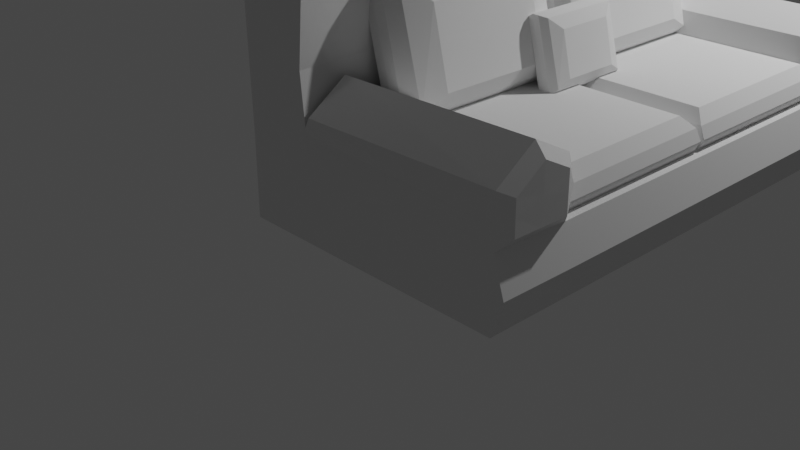 # Source: couch.blend  (saved by Blender 3.3.6; exported with 4.5.12 LTS)
import bpy
from mathutils import Matrix  # noqa: F401  (used for matrix-valued properties, if any)

bpy.ops.wm.read_factory_settings(use_empty=True)
scene = bpy.context.scene
scene.name = 'Scene'

# ---- collections
col_collection = bpy.data.collections.new('Collection'); scene.collection.children.link(col_collection)

# ---- materials (node trees are filled in below, after node groups)
mat_material = bpy.data.materials.new('Material')
mat_material.alpha_threshold = 0.0
mat_material.use_transparent_shadow = False
mat_material.roughness = 0.5
mat_material.line_color = (0.0, 0.0, 0.0, 1.0)

# ---- material node trees
mat_material.use_nodes = True; mat_material.node_tree.nodes.clear()
_N = mat_material.node_tree.nodes; _L = mat_material.node_tree.links
n0 = _N.new('ShaderNodeOutputMaterial'); n0.name = 'Material Output'; n0.location = (300, 300)
n1 = _N.new('ShaderNodeBsdfPrincipled'); n1.name = 'Principled BSDF'; n1.location = (10, 300)
n1.distribution = 'GGX'
n1.subsurface_method = 'RANDOM_WALK_SKIN'
n1.inputs[3].default_value = 1.45
n1.inputs[27].default_value = (0.0, 0.0, 0.0, 1.0)
n1.inputs[28].default_value = 1.0
_L.new(n1.outputs[0], n0.inputs[0])
n0.is_active_output = True

# ---- world
world_world = bpy.data.worlds.new('World'); scene.world = world_world
world_world.use_nodes = True; world_world.node_tree.nodes.clear()
_N = world_world.node_tree.nodes; _L = world_world.node_tree.links
n0 = _N.new('ShaderNodeOutputWorld'); n0.name = 'World Output'; n0.location = (300, 300)
n1 = _N.new('ShaderNodeBackground'); n1.name = 'Background'; n1.location = (10, 300)
n1.inputs[0].default_value = (0.05088, 0.05088, 0.05088, 1.0)
_L.new(n1.outputs[0], n0.inputs[0])
n0.is_active_output = True
world_world.color = (0.05088, 0.05088, 0.05088)
world_world.use_sun_shadow = False
world_world.sun_shadow_jitter_overblur = 0.0

# ---- cameras
cam_camera = bpy.data.cameras.new('Camera')
cam_camera.clip_end = 100.0
cam_camera.ortho_scale = 7.314

# ---- lights
light_light = bpy.data.lights.new('Light', 'POINT')
light_light.transmission_factor = 0.0
light_light.energy = 1000.0
light_light.shadow_soft_size = 0.1
light_light.shadow_maximum_resolution = 0.006
light_light.use_absolute_resolution = True

# ---- meshes
me_cube = bpy.data.meshes.new('Cube')
me_cube.from_pydata([(2.271, 4.903, -0.08169), (2.162, 5.027, -1.0), (2.271, -0.8768, -0.08128), (2.162, -1.0, -1.0), (-1.0, 5.027, 0.0), (-1.0, 5.027, -1.0), (-1.0, -1.0, -0.05724), (-1.0, -1.0, -1.0), (-1.0, -0.09598, -1.0), (2.271, -0.22, -0.09329), (-1.0, -0.09598, -0.04865), (2.162, -0.09598, -1.0), (-1.0, 4.258, -0.007298), (2.162, 4.258, -1.0), (-1.0, 4.258, -1.0), (2.271, 4.382, -0.09289), (-0.1408, 5.027, -1.0), (-0.1816, -1.0, 0.0381), (-0.1408, -1.0, -1.0), (-0.1816, 5.027, 0.07895), (-0.1408, -0.09598, -1.0), (-0.1816, -0.09598, -0.2796), (-0.1816, 4.258, -0.2501), (-0.1408, 4.258, -1.0), (-0.1596, -1.016, 1.52), (-1.019, -1.016, 1.503), (-1.019, 4.242, 1.428), (-1.019, 5.01, 1.56), (-1.019, -0.1123, 1.387), (-0.1596, 5.01, 1.56), (-0.1596, -0.1123, 1.401), (-0.1596, 4.242, 1.43), (-1.009, -1.008, 0.723), (-0.24, -1.008, 0.7394), (-0.24, 5.019, 0.7802), (-0.24, 4.25, 0.775), (-1.009, 5.019, 0.7802), (-1.009, 4.25, 0.7729), (-1.009, -0.1041, 0.7316), (-0.24, -0.1041, 0.7455), (2.267, -0.2213, 0.3452), (2.267, -0.878, 0.2822), (-0.1456, 5.025, 0.3471), (2.267, 4.901, 0.2879), (-0.1456, -0.09785, 0.3852), (2.267, 4.38, 0.3512), (-0.1456, 4.256, 0.4148), (-0.1456, -1.002, 0.3062), (-1.0, -0.548, -1.0), (2.27, -0.5457, -0.08734), (-1.0, -0.548, -0.05294), (2.162, -0.548, -1.0), (-0.1408, -0.548, -1.0), (-0.1816, -0.548, 0.03291), (-1.019, -0.5643, 1.507), (-0.1596, -0.5643, 1.523), (-0.24, -0.5561, 0.7424), (-1.009, -0.5561, 0.7273), (2.268, -0.5413, 0.5134), (-0.1456, -0.5499, 0.6198), (-1.0, 4.643, -0.003649), (2.162, 4.643, -1.0), (-1.0, 4.643, -1.0), (2.27, 4.64, -0.08734), (-0.1408, 4.643, -1.0), (-0.1816, 4.643, 0.06808), (-1.019, 4.626, 1.557), (-0.1596, 4.626, 1.558), (-1.009, 4.634, 0.7766), (-0.24, 4.634, 0.7776), (2.268, 4.631, 0.5063), (-0.1456, 4.641, 0.655), (2.162, -0.548, -0.2109), (2.162, -1.0, -0.2027), (2.162, 4.643, -0.2109), (2.162, 4.258, -0.2192), (2.157, -0.5499, 0.6576), (2.157, -1.002, 0.3471), (2.157, 4.641, 0.6576), (2.157, 4.256, 0.42), (2.162, -0.09598, -0.2192), (2.157, -0.09785, 0.42), (2.162, 5.027, -0.2027), (2.157, 5.025, 0.3471), (2.293, 5.027, -0.6013), (-1.0, -1.0, -0.5286), (2.293, -1.0, -0.6013), (-1.0, 5.027, -0.5), (2.293, -0.09598, -0.6096), (-1.0, -0.09598, -0.5243), (2.293, 4.258, -0.6096), (-1.0, 4.258, -0.5036), (-0.1612, 5.027, -0.4605), (-0.1612, -1.0, -0.4809), (-1.0, -0.548, -0.5265), (2.293, -0.548, -0.6055), (2.293, 4.643, -0.6055), (-1.0, 4.643, -0.5018), (-1.0, 2.081, -1.0), (2.162, 2.081, -0.2192), (-1.0, 2.081, -0.02797), (2.162, 2.081, -1.0), (-0.1816, 2.081, -0.2649), (-0.1408, 2.081, -1.0), (-1.019, 2.065, 1.408), (-0.1596, 2.065, 1.416), (-0.24, 2.073, 0.7602), (-1.009, 2.073, 0.7522), (-1.0, 2.081, -0.514), (2.293, 2.081, -0.6096), (2.16, -1.049, 0.0722), (-0.1636, -1.049, 0.1722), (2.16, -0.01269, 0.1004), (-0.1636, -0.01269, 0.05281), (2.269, -0.5435, 0.213), (2.269, -0.8774, 0.1004), (2.269, -0.2206, 0.1259), (-0.1636, 4.173, 0.08232), (-0.1636, 5.074, 0.213), (2.16, 4.173, 0.1004), (2.16, 5.074, 0.0722), (2.269, 4.636, 0.2095), (2.269, 4.381, 0.1291), (2.269, 4.902, 0.1031)], [], [(34, 27, 29), (93, 6, 85), (60, 87, 97), (51, 18, 52), (72, 86, 95), (92, 82, 84), (99, 88, 109), (101, 20, 103), (50, 89, 94), (69, 29, 67), (33, 25, 32), (61, 23, 64), (96, 75, 90), (100, 91, 108), (64, 14, 62), (119, 46, 117), (102, 80, 99), (103, 8, 98), (4, 92, 87), (52, 7, 48), (73, 93, 86), (54, 24, 55), (104, 30, 105), (66, 31, 67), (68, 26, 66), (38, 104, 107), (106, 31, 105), (32, 54, 57), (56, 30, 55), (53, 39, 56), (6, 57, 50), (102, 35, 106), (10, 107, 100), (12, 68, 60), (17, 32, 6), (19, 69, 65), (19, 36, 34), (71, 79, 78), (59, 77, 76), (110, 47, 111), (114, 40, 58), (121, 43, 70), (120, 42, 83), (112, 44, 81), (114, 41, 115), (81, 59, 76), (50, 38, 10), (17, 56, 33), (33, 55, 24), (57, 28, 38), (30, 54, 55), (20, 48, 8), (6, 94, 85), (80, 95, 88), (11, 52, 20), (121, 45, 122), (83, 71, 78), (65, 35, 22), (60, 36, 4), (68, 27, 36), (27, 67, 29), (16, 62, 5), (84, 74, 96), (1, 64, 16), (69, 31, 35), (12, 97, 91), (2, 72, 49), (15, 74, 63), (58, 77, 41), (70, 79, 45), (45, 119, 122), (41, 110, 115), (9, 112, 116), (0, 120, 123), (9, 72, 80), (40, 76, 58), (0, 74, 82), (70, 83, 78), (91, 62, 14), (1, 96, 61), (88, 51, 11), (85, 48, 7), (3, 93, 18), (87, 16, 5), (108, 14, 98), (61, 90, 13), (94, 8, 48), (109, 11, 101), (92, 1, 16), (95, 3, 51), (97, 5, 62), (18, 85, 7), (90, 101, 13), (89, 98, 8), (100, 37, 12), (21, 106, 39), (39, 105, 30), (107, 26, 37), (26, 105, 31), (23, 98, 14), (22, 99, 75), (10, 108, 89), (13, 103, 23), (75, 109, 90), (40, 112, 81), (2, 110, 73), (49, 115, 2), (80, 113, 112), (49, 116, 114), (17, 110, 111), (43, 120, 83), (15, 119, 75), (63, 122, 15), (19, 120, 82), (63, 123, 121), (75, 117, 22), (65, 71, 42), (46, 65, 117), (53, 59, 44), (47, 59, 53), (34, 36, 27), (93, 17, 6), (60, 4, 87), (51, 3, 18), (72, 73, 86), (92, 19, 82), (99, 80, 88), (101, 11, 20), (50, 10, 89), (69, 34, 29), (33, 24, 25), (61, 13, 23), (96, 74, 75), (100, 12, 91), (64, 23, 14), (119, 79, 46), (102, 21, 80), (103, 20, 8), (4, 19, 92), (52, 18, 7), (73, 17, 93), (54, 25, 24), (104, 28, 30), (66, 26, 31), (68, 37, 26), (38, 28, 104), (106, 35, 31), (32, 25, 54), (56, 39, 30), (53, 21, 39), (6, 32, 57), (102, 22, 35), (10, 38, 107), (12, 37, 68), (17, 33, 32), (19, 34, 69), (19, 4, 36), (71, 46, 79), (59, 47, 77), (110, 77, 47), (114, 116, 40), (121, 123, 43), (120, 118, 42), (112, 113, 44), (114, 58, 41), (81, 44, 59), (50, 57, 38), (17, 53, 56), (33, 56, 55), (57, 54, 28), (30, 28, 54), (20, 52, 48), (6, 50, 94), (80, 72, 95), (11, 51, 52), (121, 70, 45), (83, 42, 71), (65, 69, 35), (60, 68, 36), (68, 66, 27), (27, 66, 67), (16, 64, 62), (84, 82, 74), (1, 61, 64), (69, 67, 31), (12, 60, 97), (2, 73, 72), (15, 75, 74), (58, 76, 77), (70, 78, 79), (45, 79, 119), (41, 77, 110), (9, 80, 112), (0, 82, 120), (9, 49, 72), (40, 81, 76), (0, 63, 74), (70, 43, 83), (91, 97, 62), (1, 84, 96), (88, 95, 51), (85, 94, 48), (3, 86, 93), (87, 92, 16), (108, 91, 14), (61, 96, 90), (94, 89, 8), (109, 88, 11), (92, 84, 1), (95, 86, 3), (97, 87, 5), (18, 93, 85), (90, 109, 101), (89, 108, 98), (100, 107, 37), (21, 102, 106), (39, 106, 105), (107, 104, 26), (26, 104, 105), (23, 103, 98), (22, 102, 99), (10, 100, 108), (13, 101, 103), (75, 99, 109), (40, 116, 112), (2, 115, 110), (49, 114, 115), (80, 21, 113), (49, 9, 116), (17, 73, 110), (43, 123, 120), (15, 122, 119), (63, 121, 122), (19, 118, 120), (63, 0, 123), (75, 119, 117), (42, 118, 19), (19, 65, 42), (71, 65, 46), (65, 22, 117), (44, 113, 53), (113, 21, 53), (53, 17, 47), (17, 111, 47)])
_uv = me_cube.uv_layers.new(name='UVMap')
_uv.uv.foreach_set('vector', [0.04805, 0.5272, 0.0, 0.5751, 0.0, 0.5222, 0.3179, 0.4244, 0.2919, 0.3727, 0.3209, 0.3727, 0.2909, 0.02366, 0.3216, 0.0002003, 0.3216, 0.02386, 0.1947, 0.3433, 0.05291, 0.3712, 0.05291, 0.3433, 0.5122, 0.6144, 0.4882, 0.6421, 0.488, 0.6142, 0.1245, 0.5223, 0.1086, 0.3792, 0.1331, 0.3712, 0.5117, 0.4524, 0.4877, 0.5864, 0.4877, 0.4523, 0.1947, 0.1814, 0.05291, 0.3155, 0.05291, 0.1814, 0.2919, 0.3433, 0.3211, 0.3157, 0.321, 0.3435, 0.4155, 0.02393, 0.4636, 0.0003734, 0.4636, 0.02403, 0.2428, 0.4195, 0.1958, 0.3716, 0.2438, 0.3721, 0.1947, 0.02366, 0.05291, 0.04732, 0.05291, 0.02366, 0.488, 0.2946, 0.5117, 0.3184, 0.4877, 0.3182, 0.2914, 0.1814, 0.3215, 0.04752, 0.3213, 0.1816, 0.05291, 0.02366, 0.0, 0.04732, 0.0, 0.02366, 0.34, 0.973, 0.3196, 0.8311, 0.34, 0.8299, 0.4636, 0.1341, 0.608, 3.475e-05, 0.608, 0.1341, 0.05291, 0.1814, 0.0, 0.3155, 0.0, 0.1814, 0.0961, 0.574, 0.1245, 0.5223, 0.1269, 0.574, 0.05291, 0.3433, 0.0, 0.3712, 0.0, 0.3433, 0.3008, 0.5675, 0.3179, 0.4244, 0.3254, 0.5755, 0.3525, 0.3993, 0.4054, 0.3715, 0.4054, 0.3994, 0.3524, 0.5611, 0.4053, 0.4271, 0.4053, 0.5611, 0.3525, 0.719, 0.4053, 0.6952, 0.4054, 0.719, 0.2429, 0.02385, 0.2026, 0.04775, 0.1948, 0.02404, 0.2437, 0.3157, 0.203, 0.1818, 0.2433, 0.1816, 0.4155, 0.1817, 0.4559, 0.04774, 0.4559, 0.1818, 0.2439, 0.3714, 0.1958, 0.3437, 0.2438, 0.3435, 0.4155, 0.3436, 0.4559, 0.3159, 0.4636, 0.3437, 0.3719, 0.3433, 0.4155, 0.3157, 0.4155, 0.3436, 0.292, 0.3712, 0.2438, 0.3435, 0.2919, 0.3433, 0.3524, 0.1815, 0.4155, 0.04759, 0.4155, 0.1817, 0.2918, 0.3155, 0.2433, 0.1816, 0.2914, 0.1814, 0.291, 0.04733, 0.2429, 0.02385, 0.2909, 0.02366, 0.286, 0.4231, 0.2438, 0.3721, 0.2919, 0.3727, 0.3724, 0.0, 0.4155, 0.02393, 0.3719, 0.02366, 0.09124, 0.5236, 0.04805, 0.5746, 0.04805, 0.5272, 0.169, 0.5754, 0.1929, 0.717, 0.169, 0.7172, 0.4336, 0.5133, 0.4054, 0.3717, 0.4336, 0.3715, 0.2839, 0.5673, 0.2695, 0.4253, 0.2777, 0.4242, 0.5384, 0.614, 0.5465, 0.5941, 0.5569, 0.6138, 0.5382, 0.2951, 0.543, 0.2787, 0.5564, 0.2953, 0.09167, 0.3794, 0.07473, 0.5214, 0.07473, 0.3795, 0.1669, 0.8617, 0.1866, 0.72, 0.1866, 0.8618, 0.5384, 0.614, 0.5426, 0.6346, 0.5314, 0.6345, 0.4612, 0.3717, 0.4336, 0.5133, 0.4336, 0.3715, 0.2919, 0.3433, 0.2437, 0.3157, 0.2918, 0.3155, 0.3724, 0.3711, 0.4155, 0.3436, 0.4155, 0.3714, 0.4155, 0.3714, 0.4636, 0.3437, 0.4636, 0.3715, 0.2438, 0.3435, 0.2034, 0.3159, 0.2437, 0.3157, 0.4053, 0.4271, 0.3525, 0.3993, 0.4054, 0.3994, 0.05291, 0.3155, 0.0, 0.3433, 0.0, 0.3155, 0.292, 0.3712, 0.321, 0.3435, 0.321, 0.3714, 0.5117, 0.5865, 0.488, 0.6142, 0.4877, 0.5864, 0.1947, 0.3155, 0.05291, 0.3433, 0.05291, 0.3155, 0.5382, 0.2951, 0.5469, 0.3108, 0.5332, 0.3107, 0.1457, 0.717, 0.169, 0.5754, 0.169, 0.7172, 0.3719, 0.02366, 0.4155, 0.04759, 0.3524, 0.04745, 0.2909, 0.02366, 0.2428, 0.0001888, 0.2908, 0.0, 0.2429, 0.02385, 0.1947, 0.0003777, 0.2428, 0.0001888, 0.3525, 0.7427, 0.4054, 0.719, 0.4054, 0.7427, 0.05291, 0.0, 0.0, 0.02366, 0.0, 0.0, 0.4882, 0.2709, 0.5122, 0.2947, 0.488, 0.2946, 0.1947, 0.0, 0.05291, 0.02366, 0.05291, 0.0, 0.4155, 0.02393, 0.4559, 0.04774, 0.4155, 0.04759, 0.291, 0.04733, 0.3216, 0.02386, 0.3215, 0.04752, 0.5203, 0.6345, 0.5122, 0.6144, 0.5199, 0.6141, 0.5195, 0.3107, 0.5122, 0.2947, 0.5199, 0.2948, 0.5569, 0.6138, 0.5466, 0.6423, 0.5426, 0.6346, 0.5564, 0.2953, 0.5511, 0.3185, 0.5469, 0.3108, 0.5469, 0.3108, 0.5314, 0.3236, 0.5332, 0.3107, 0.5426, 0.6346, 0.5296, 0.6452, 0.5314, 0.6345, 0.5195, 0.594, 0.5314, 0.5814, 0.533, 0.5941, 0.5202, 0.2786, 0.5296, 0.2682, 0.5316, 0.2786, 0.5195, 0.594, 0.5122, 0.6144, 0.5117, 0.5865, 0.5465, 0.5941, 0.5657, 0.6145, 0.5569, 0.6138, 0.5202, 0.2786, 0.5122, 0.2947, 0.5127, 0.2711, 0.5564, 0.2953, 0.5466, 0.2712, 0.5657, 0.2948, 0.3215, 0.04752, 0.3523, 0.02406, 0.3521, 0.04772, 0.4636, 0.2711, 0.488, 0.2946, 0.4636, 0.2947, 0.4877, 0.5864, 0.4636, 0.6143, 0.4636, 0.5865, 0.321, 0.3714, 0.3502, 0.3437, 0.35, 0.3716, 0.3499, 0.5675, 0.3179, 0.4244, 0.3499, 0.4256, 0.1269, 0.574, 0.1577, 0.5211, 0.1577, 0.574, 0.3213, 0.1816, 0.3521, 0.04772, 0.3512, 0.1818, 0.4636, 0.2947, 0.4877, 0.3182, 0.4636, 0.3184, 0.321, 0.3435, 0.3504, 0.3159, 0.3502, 0.3437, 0.4877, 0.4523, 0.4636, 0.5865, 0.4636, 0.4524, 0.1245, 0.5223, 0.1577, 0.3792, 0.1577, 0.5211, 0.488, 0.6142, 0.4636, 0.6422, 0.4636, 0.6143, 0.3216, 0.02386, 0.3524, 0.0004005, 0.3523, 0.02406, 0.3499, 0.4256, 0.3209, 0.3727, 0.3499, 0.3727, 0.4877, 0.3182, 0.4636, 0.4524, 0.4636, 0.3184, 0.3211, 0.3157, 0.3512, 0.1818, 0.3504, 0.3159, 0.2914, 0.1814, 0.2429, 0.04751, 0.291, 0.04733, 0.3524, 0.3156, 0.4155, 0.1817, 0.4155, 0.3157, 0.4155, 0.3157, 0.4559, 0.1818, 0.4559, 0.3159, 0.2433, 0.1816, 0.2026, 0.04775, 0.2429, 0.04751, 0.3524, 0.6952, 0.4053, 0.5611, 0.4053, 0.6952, 0.05291, 0.04732, 0.0, 0.1814, 0.0, 0.04732, 0.4636, 0.2682, 0.608, 0.1341, 0.608, 0.2682, 0.2918, 0.3155, 0.3213, 0.1816, 0.3211, 0.3157, 0.1947, 0.04732, 0.05291, 0.1814, 0.05291, 0.04732, 0.5117, 0.3184, 0.4877, 0.4523, 0.4877, 0.3182, 0.5465, 0.5941, 0.5314, 0.5814, 0.5511, 0.5866, 0.5203, 0.6345, 0.5296, 0.6452, 0.5127, 0.6422, 0.5199, 0.6141, 0.5314, 0.6345, 0.5203, 0.6345, 0.1472, 0.8616, 0.1661, 0.7186, 0.1669, 0.8617, 0.5199, 0.6141, 0.533, 0.5941, 0.5384, 0.614, 0.286, 0.4231, 0.2839, 0.5673, 0.2777, 0.4242, 0.543, 0.2787, 0.5296, 0.2682, 0.5466, 0.2712, 0.5195, 0.3107, 0.5314, 0.3236, 0.5117, 0.3184, 0.5199, 0.2948, 0.5332, 0.3107, 0.5195, 0.3107, 0.09124, 0.5236, 0.09167, 0.3794, 0.1086, 0.3792, 0.5199, 0.2948, 0.5316, 0.2786, 0.5382, 0.2951, 0.3597, 0.973, 0.34, 0.8299, 0.3605, 0.8286, 0.4387, 0.6066, 0.4054, 0.5925, 0.4322, 0.5782, 0.4097, 0.62, 0.4387, 0.6066, 0.4265, 0.6328, 0.4395, 0.5462, 0.4054, 0.5583, 0.4098, 0.5273, 0.4329, 0.5782, 0.4054, 0.5583, 0.4395, 0.5462, 0.04805, 0.5272, 0.04805, 0.5746, 0.0, 0.5751, 0.3179, 0.4244, 0.286, 0.4231, 0.2919, 0.3727, 0.2909, 0.02366, 0.2908, 0.0, 0.3216, 0.0002003, 0.1947, 0.3433, 0.1947, 0.3712, 0.05291, 0.3712, 0.5122, 0.6144, 0.5127, 0.6422, 0.4882, 0.6421, 0.1245, 0.5223, 0.09124, 0.5236, 0.1086, 0.3792, 0.5117, 0.4524, 0.5117, 0.5865, 0.4877, 0.5864, 0.1947, 0.1814, 0.1947, 0.3155, 0.05291, 0.3155, 0.2919, 0.3433, 0.2918, 0.3155, 0.3211, 0.3157, 0.4155, 0.02393, 0.4155, 0.0002713, 0.4636, 0.0003734, 0.2428, 0.4195, 0.1947, 0.4245, 0.1958, 0.3716, 0.1947, 0.02366, 0.1947, 0.04732, 0.05291, 0.04732, 0.488, 0.2946, 0.5122, 0.2947, 0.5117, 0.3184, 0.2914, 0.1814, 0.291, 0.04733, 0.3215, 0.04752, 0.05291, 0.02366, 0.05291, 0.04732, 0.0, 0.04732, 0.34, 0.973, 0.3203, 0.9729, 0.3196, 0.8311, 0.4636, 0.1341, 0.4636, 0.0, 0.608, 3.475e-05, 0.05291, 0.1814, 0.05291, 0.3155, 0.0, 0.3155, 0.0961, 0.574, 0.09124, 0.5236, 0.1245, 0.5223, 0.05291, 0.3433, 0.05291, 0.3712, 0.0, 0.3712, 0.3008, 0.5675, 0.286, 0.4231, 0.3179, 0.4244, 0.3525, 0.3993, 0.3525, 0.3715, 0.4054, 0.3715, 0.3524, 0.5611, 0.3524, 0.4271, 0.4053, 0.4271, 0.3525, 0.719, 0.3524, 0.6952, 0.4053, 0.6952, 0.2429, 0.02385, 0.2429, 0.04751, 0.2026, 0.04775, 0.2437, 0.3157, 0.2034, 0.3159, 0.203, 0.1818, 0.4155, 0.1817, 0.4155, 0.04759, 0.4559, 0.04774, 0.2439, 0.3714, 0.1959, 0.3716, 0.1958, 0.3437, 0.4155, 0.3436, 0.4155, 0.3157, 0.4559, 0.3159, 0.3719, 0.3433, 0.3524, 0.3156, 0.4155, 0.3157, 0.292, 0.3712, 0.2439, 0.3714, 0.2438, 0.3435, 0.3524, 0.1815, 0.3524, 0.04745, 0.4155, 0.04759, 0.2918, 0.3155, 0.2437, 0.3157, 0.2433, 0.1816, 0.291, 0.04733, 0.2429, 0.04751, 0.2429, 0.02385, 0.286, 0.4231, 0.2428, 0.4195, 0.2438, 0.3721, 0.3724, 0.0, 0.4155, 0.0002713, 0.4155, 0.02393, 0.09124, 0.5236, 0.0961, 0.574, 0.04805, 0.5746, 0.169, 0.5754, 0.1929, 0.5752, 0.1929, 0.717, 0.4336, 0.5133, 0.4054, 0.5136, 0.4054, 0.3717, 0.2839, 0.5673, 0.267, 0.5672, 0.2695, 0.4253, 0.5384, 0.614, 0.533, 0.5941, 0.5465, 0.5941, 0.5382, 0.2951, 0.5316, 0.2786, 0.543, 0.2787, 0.09167, 0.3794, 0.083, 0.5225, 0.07473, 0.5214, 0.1669, 0.8617, 0.1661, 0.7186, 0.1866, 0.72, 0.5384, 0.614, 0.5569, 0.6138, 0.5426, 0.6346, 0.4612, 0.3717, 0.4612, 0.5135, 0.4336, 0.5133, 0.2919, 0.3433, 0.2438, 0.3435, 0.2437, 0.3157, 0.3724, 0.3711, 0.3719, 0.3433, 0.4155, 0.3436, 0.4155, 0.3714, 0.4155, 0.3436, 0.4636, 0.3437, 0.2438, 0.3435, 0.1958, 0.3437, 0.2034, 0.3159, 0.4053, 0.4271, 0.3524, 0.4271, 0.3525, 0.3993, 0.05291, 0.3155, 0.05291, 0.3433, 0.0, 0.3433, 0.292, 0.3712, 0.2919, 0.3433, 0.321, 0.3435, 0.5117, 0.5865, 0.5122, 0.6144, 0.488, 0.6142, 0.1947, 0.3155, 0.1947, 0.3433, 0.05291, 0.3433, 0.5382, 0.2951, 0.5564, 0.2953, 0.5469, 0.3108, 0.1457, 0.717, 0.1457, 0.5751, 0.169, 0.5754, 0.3719, 0.02366, 0.4155, 0.02393, 0.4155, 0.04759, 0.2909, 0.02366, 0.2429, 0.02385, 0.2428, 0.0001888, 0.2429, 0.02385, 0.1948, 0.02404, 0.1947, 0.0003777, 0.3525, 0.7427, 0.3525, 0.719, 0.4054, 0.719, 0.05291, 0.0, 0.05291, 0.02366, 0.0, 0.02366, 0.4882, 0.2709, 0.5127, 0.2711, 0.5122, 0.2947, 0.1947, 0.0, 0.1947, 0.02366, 0.05291, 0.02366, 0.4155, 0.02393, 0.4636, 0.02403, 0.4559, 0.04774, 0.291, 0.04733, 0.2909, 0.02366, 0.3216, 0.02386, 0.5203, 0.6345, 0.5127, 0.6422, 0.5122, 0.6144, 0.5195, 0.3107, 0.5117, 0.3184, 0.5122, 0.2947, 0.5569, 0.6138, 0.5657, 0.6145, 0.5466, 0.6423, 0.5564, 0.2953, 0.5657, 0.2948, 0.5511, 0.3185, 0.5469, 0.3108, 0.5511, 0.3185, 0.5314, 0.3236, 0.5426, 0.6346, 0.5466, 0.6423, 0.5296, 0.6452, 0.5195, 0.594, 0.5117, 0.5865, 0.5314, 0.5814, 0.5202, 0.2786, 0.5127, 0.2711, 0.5296, 0.2682, 0.5195, 0.594, 0.5199, 0.6141, 0.5122, 0.6144, 0.5465, 0.5941, 0.5511, 0.5866, 0.5657, 0.6145, 0.5202, 0.2786, 0.5199, 0.2948, 0.5122, 0.2947, 0.5564, 0.2953, 0.543, 0.2787, 0.5466, 0.2712, 0.3215, 0.04752, 0.3216, 0.02386, 0.3523, 0.02406, 0.4636, 0.2711, 0.4882, 0.2709, 0.488, 0.2946, 0.4877, 0.5864, 0.488, 0.6142, 0.4636, 0.6143, 0.321, 0.3714, 0.321, 0.3435, 0.3502, 0.3437, 0.3499, 0.5675, 0.3254, 0.5755, 0.3179, 0.4244, 0.1269, 0.574, 0.1245, 0.5223, 0.1577, 0.5211, 0.3213, 0.1816, 0.3215, 0.04752, 0.3521, 0.04772, 0.4636, 0.2947, 0.488, 0.2946, 0.4877, 0.3182, 0.321, 0.3435, 0.3211, 0.3157, 0.3504, 0.3159, 0.4877, 0.4523, 0.4877, 0.5864, 0.4636, 0.5865, 0.1245, 0.5223, 0.1331, 0.3712, 0.1577, 0.3792, 0.488, 0.6142, 0.4882, 0.6421, 0.4636, 0.6422, 0.3216, 0.02386, 0.3216, 0.0002003, 0.3524, 0.0004005, 0.3499, 0.4256, 0.3179, 0.4244, 0.3209, 0.3727, 0.4877, 0.3182, 0.4877, 0.4523, 0.4636, 0.4524, 0.3211, 0.3157, 0.3213, 0.1816, 0.3512, 0.1818, 0.2914, 0.1814, 0.2433, 0.1816, 0.2429, 0.04751, 0.3524, 0.3156, 0.3524, 0.1815, 0.4155, 0.1817, 0.4155, 0.3157, 0.4155, 0.1817, 0.4559, 0.1818, 0.2433, 0.1816, 0.203, 0.1818, 0.2026, 0.04775, 0.3524, 0.6952, 0.3524, 0.5611, 0.4053, 0.5611, 0.05291, 0.04732, 0.05291, 0.1814, 0.0, 0.1814, 0.4636, 0.2682, 0.4636, 0.1341, 0.608, 0.1341, 0.2918, 0.3155, 0.2914, 0.1814, 0.3213, 0.1816, 0.1947, 0.04732, 0.1947, 0.1814, 0.05291, 0.1814, 0.5117, 0.3184, 0.5117, 0.4524, 0.4877, 0.4523, 0.5465, 0.5941, 0.533, 0.5941, 0.5314, 0.5814, 0.5203, 0.6345, 0.5314, 0.6345, 0.5296, 0.6452, 0.5199, 0.6141, 0.5384, 0.614, 0.5314, 0.6345, 0.1472, 0.8616, 0.1457, 0.7172, 0.1661, 0.7186, 0.5199, 0.6141, 0.5195, 0.594, 0.533, 0.5941, 0.286, 0.4231, 0.3008, 0.5675, 0.2839, 0.5673, 0.543, 0.2787, 0.5316, 0.2786, 0.5296, 0.2682, 0.5195, 0.3107, 0.5332, 0.3107, 0.5314, 0.3236, 0.5199, 0.2948, 0.5382, 0.2951, 0.5332, 0.3107, 0.09124, 0.5236, 0.083, 0.5225, 0.09167, 0.3794, 0.5199, 0.2948, 0.5202, 0.2786, 0.5316, 0.2786, 0.3597, 0.973, 0.34, 0.973, 0.34, 0.8299, 0.4322, 0.5782, 0.441, 0.5786, 0.4474, 0.5846, 0.4474, 0.5846, 0.4387, 0.6066, 0.4322, 0.5782, 0.4054, 0.5925, 0.4387, 0.6066, 0.4097, 0.62, 0.4387, 0.6066, 0.4474, 0.636, 0.4265, 0.6328, 0.4098, 0.5273, 0.4274, 0.5155, 0.4395, 0.5462, 0.4274, 0.5155, 0.4484, 0.5136, 0.4395, 0.5462, 0.4395, 0.5462, 0.4484, 0.5726, 0.4329, 0.5782, 0.4484, 0.5726, 0.4416, 0.5782, 0.4329, 0.5782])
me_cube.materials.append(mat_material)
me_cube.use_mirror_vertex_groups = False
me_cube.update()
me_cube_002 = bpy.data.meshes.new('Cube.002')
me_cube_002.from_pydata([(-1.0, -1.0, -1.0), (-1.0, -1.0, 1.0), (-1.0, 1.0, -1.0), (-1.0, 1.0, 1.0), (1.0, -1.0, -1.0), (1.0, -1.0, 1.0), (1.0, 1.0, -1.0), (1.0, 1.0, 1.0), (-1.183, -1.137, 0.0), (-1.183, 1.137, 0.0), (1.183, 1.137, 0.0), (1.183, -1.137, 0.0), (-1.123, 1.126, -0.5), (1.123, 1.126, -0.5), (1.123, -1.126, -0.5), (-1.123, -1.126, -0.5), (-1.123, -1.126, 0.5), (-1.123, 1.126, 0.5), (1.123, 1.126, 0.5), (1.123, -1.126, 0.5)], [], [(16, 3, 17), (3, 18, 17), (7, 19, 18), (5, 16, 19), (6, 0, 2), (3, 5, 7), (14, 8, 15), (10, 14, 13), (12, 10, 13), (8, 12, 15), (15, 2, 0), (12, 6, 2), (13, 4, 6), (14, 0, 4), (19, 8, 11), (18, 11, 10), (17, 10, 9), (16, 9, 8), (16, 1, 3), (3, 7, 18), (7, 5, 19), (5, 1, 16), (6, 4, 0), (3, 1, 5), (14, 11, 8), (10, 11, 14), (12, 9, 10), (8, 9, 12), (15, 12, 2), (12, 13, 6), (13, 14, 4), (14, 15, 0), (19, 16, 8), (18, 19, 11), (17, 18, 10), (16, 17, 9)])
_uv = me_cube_002.uv_layers.new(name='UVMap')
_uv.uv.foreach_set('vector', [0.9438, 0.6891, 0.9746, 0.8201, 0.9438, 0.8278, 0.3179, 0.7354, 0.2871, 0.8662, 0.2871, 0.7278, 0.9746, 0.5568, 0.9438, 0.6878, 0.9438, 0.549, 0.5488, 0.8051, 0.518, 0.9358, 0.518, 0.7975, 1.0, 0.0, 0.8768, 0.1232, 0.8768, 0.0, 0.3179, 0.8698, 0.1947, 0.993, 0.1947, 0.8698, 0.4564, 0.7975, 0.4872, 0.9395, 0.4564, 0.9358, 0.913, 0.5483, 0.8822, 0.6878, 0.8822, 0.549, 0.2255, 0.7278, 0.2563, 0.8698, 0.2255, 0.8662, 0.913, 0.6884, 0.8822, 0.8278, 0.8822, 0.6891, 0.8822, 0.6891, 0.8514, 0.8201, 0.8514, 0.6969, 0.2255, 0.7278, 0.1947, 0.8586, 0.1947, 0.7354, 0.8822, 0.549, 0.8514, 0.68, 0.8514, 0.5568, 0.4564, 0.7975, 0.4256, 0.9283, 0.4256, 0.8051, 0.518, 0.7975, 0.4872, 0.9395, 0.4872, 0.7938, 0.9438, 0.549, 0.913, 0.6884, 0.913, 0.5483, 0.2871, 0.7278, 0.2563, 0.8698, 0.2563, 0.7242, 0.9438, 0.6891, 0.913, 0.8285, 0.913, 0.6884, 0.9438, 0.6891, 0.9746, 0.6969, 0.9746, 0.8201, 0.3179, 0.7354, 0.3179, 0.8586, 0.2871, 0.8662, 0.9746, 0.5568, 0.9746, 0.68, 0.9438, 0.6878, 0.5488, 0.8051, 0.5488, 0.9283, 0.518, 0.9358, 1.0, 0.0, 1.0, 0.1232, 0.8768, 0.1232, 0.3179, 0.8698, 0.3179, 0.993, 0.1947, 0.993, 0.4564, 0.7975, 0.4872, 0.7938, 0.4872, 0.9395, 0.913, 0.5483, 0.913, 0.6884, 0.8822, 0.6878, 0.2255, 0.7278, 0.2563, 0.7242, 0.2563, 0.8698, 0.913, 0.6884, 0.913, 0.8285, 0.8822, 0.8278, 0.8822, 0.6891, 0.8822, 0.8278, 0.8514, 0.8201, 0.2255, 0.7278, 0.2255, 0.8662, 0.1947, 0.8586, 0.8822, 0.549, 0.8822, 0.6878, 0.8514, 0.68, 0.4564, 0.7975, 0.4564, 0.9358, 0.4256, 0.9283, 0.518, 0.7975, 0.518, 0.9358, 0.4872, 0.9395, 0.9438, 0.549, 0.9438, 0.6878, 0.913, 0.6884, 0.2871, 0.7278, 0.2871, 0.8662, 0.2563, 0.8698, 0.9438, 0.6891, 0.9438, 0.8278, 0.913, 0.8285])
me_cube_002.update()
me_cube_003 = bpy.data.meshes.new('Cube.003')
me_cube_003.from_pydata([(-1.0, -1.0, -1.0), (-1.0, -1.0, 1.0), (-1.0, 1.0, -1.0), (-1.0, 1.0, 1.0), (1.0, -1.0, -1.0), (1.0, -1.0, 1.0), (1.0, 1.0, -1.0), (1.0, 1.0, 1.0), (-1.183, -1.137, 0.0), (-1.183, 1.137, 0.0), (1.183, 1.137, 0.0), (1.183, -1.137, 0.0), (-1.123, 1.126, -0.5), (1.123, 1.126, -0.5), (1.123, -1.126, -0.5), (-1.123, -1.126, -0.5), (-1.123, -1.126, 0.5), (-1.123, 1.126, 0.5), (1.123, 1.126, 0.5), (1.123, -1.126, 0.5)], [], [(16, 3, 17), (3, 18, 17), (7, 19, 18), (5, 16, 19), (6, 0, 2), (3, 5, 7), (14, 8, 15), (10, 14, 13), (12, 10, 13), (8, 12, 15), (15, 2, 0), (12, 6, 2), (13, 4, 6), (14, 0, 4), (19, 8, 11), (18, 11, 10), (17, 10, 9), (16, 9, 8), (16, 1, 3), (3, 7, 18), (7, 5, 19), (5, 1, 16), (6, 4, 0), (3, 1, 5), (14, 11, 8), (10, 11, 14), (12, 9, 10), (8, 9, 12), (15, 12, 2), (12, 13, 6), (13, 14, 4), (14, 15, 0), (19, 16, 8), (18, 19, 11), (17, 18, 10), (16, 17, 9)])
_uv = me_cube_003.uv_layers.new(name='UVMap')
_uv.uv.foreach_set('vector', [0.9438, 0.4089, 0.9746, 0.5399, 0.9438, 0.5477, 0.1232, 0.735, 0.09238, 0.8658, 0.09238, 0.7274, 0.9746, 0.2766, 0.9438, 0.4076, 0.9438, 0.2688, 0.8768, 0.01124, 0.846, 0.142, 0.846, 0.00366, 0.6889, 0.8585, 0.5657, 0.9816, 0.5657, 0.8585, 0.9746, 0.8285, 0.8514, 0.9517, 0.8514, 0.8285, 0.7844, 0.00366, 0.8152, 0.1457, 0.7844, 0.142, 0.913, 0.2682, 0.8822, 0.4076, 0.8822, 0.2688, 0.03079, 0.7274, 0.06159, 0.8694, 0.03079, 0.8658, 0.913, 0.4083, 0.8822, 0.5477, 0.8822, 0.4089, 0.8822, 0.4089, 0.8514, 0.5399, 0.8514, 0.4167, 0.03079, 0.7274, 0.0, 0.8582, 0.0, 0.735, 0.8822, 0.2688, 0.8514, 0.3998, 0.8514, 0.2766, 0.7844, 0.00366, 0.7537, 0.1344, 0.7537, 0.01124, 0.846, 0.00366, 0.8152, 0.1457, 0.8152, 0.0, 0.9438, 0.2688, 0.913, 0.4083, 0.913, 0.2682, 0.09238, 0.7274, 0.06159, 0.8694, 0.06159, 0.7238, 0.9438, 0.4089, 0.913, 0.5483, 0.913, 0.4083, 0.9438, 0.4089, 0.9746, 0.4167, 0.9746, 0.5399, 0.1232, 0.735, 0.1232, 0.8582, 0.09238, 0.8658, 0.9746, 0.2766, 0.9746, 0.3998, 0.9438, 0.4076, 0.8768, 0.01124, 0.8768, 0.1344, 0.846, 0.142, 0.6889, 0.8585, 0.6889, 0.9816, 0.5657, 0.9816, 0.9746, 0.8285, 0.9746, 0.9517, 0.8514, 0.9517, 0.7844, 0.00366, 0.8152, 0.0, 0.8152, 0.1457, 0.913, 0.2682, 0.913, 0.4083, 0.8822, 0.4076, 0.03079, 0.7274, 0.06159, 0.7238, 0.06159, 0.8694, 0.913, 0.4083, 0.913, 0.5483, 0.8822, 0.5477, 0.8822, 0.4089, 0.8822, 0.5477, 0.8514, 0.5399, 0.03079, 0.7274, 0.03079, 0.8658, 0.0, 0.8582, 0.8822, 0.2688, 0.8822, 0.4076, 0.8514, 0.3998, 0.7844, 0.00366, 0.7844, 0.142, 0.7537, 0.1344, 0.846, 0.00366, 0.846, 0.142, 0.8152, 0.1457, 0.9438, 0.2688, 0.9438, 0.4076, 0.913, 0.4083, 0.09238, 0.7274, 0.09238, 0.8658, 0.06159, 0.8694, 0.9438, 0.4089, 0.9438, 0.5477, 0.913, 0.5483])
me_cube_003.update()
me_cube_004 = bpy.data.meshes.new('Cube.004')
me_cube_004.from_pydata([(-1.0, -1.0, -1.0), (-0.7809, -0.6969, 1.344), (-1.0, 1.0, -1.0), (-0.7809, 0.6969, 1.344), (1.0, -1.0, -1.0), (0.6127, -0.6969, 1.414), (1.0, 1.0, -1.0), (0.6127, 0.6969, 1.414), (-1.183, -1.137, 0.0), (-1.183, 1.137, 0.0), (1.183, 1.137, 0.0), (1.183, -1.137, 0.0), (-1.123, 1.126, -0.5), (1.123, 1.126, -0.5), (1.123, -1.126, -0.5), (-1.123, -1.126, -0.5), (-1.123, -1.126, 0.5), (-1.123, 1.126, 0.5), (1.123, 1.126, 0.5), (1.123, -1.126, 0.5), (-1.0, -1.0, 1.0), (-1.0, 1.0, 1.0), (1.0, 1.0, 1.0), (1.0, -1.0, 1.0)], [], [(16, 21, 17), (21, 18, 17), (22, 19, 18), (23, 16, 19), (6, 0, 2), (3, 5, 7), (14, 8, 15), (10, 14, 13), (12, 10, 13), (8, 12, 15), (15, 2, 0), (12, 6, 2), (13, 4, 6), (14, 0, 4), (19, 8, 11), (18, 11, 10), (17, 10, 9), (16, 9, 8), (3, 20, 1), (7, 21, 3), (5, 22, 7), (5, 20, 23), (16, 20, 21), (21, 22, 18), (22, 23, 19), (23, 20, 16), (6, 4, 0), (3, 1, 5), (14, 11, 8), (10, 11, 14), (12, 9, 10), (8, 9, 12), (15, 12, 2), (12, 13, 6), (13, 14, 4), (14, 15, 0), (19, 16, 8), (18, 19, 11), (17, 18, 10), (16, 17, 9), (3, 21, 20), (7, 22, 21), (5, 23, 22), (5, 1, 20)])
_uv = me_cube_004.uv_layers.new(name='UVMap')
_uv.uv.foreach_set('vector', [0.7051, 0.8065, 0.5742, 0.8373, 0.5664, 0.8065, 0.206, 0.601, 0.3367, 0.6318, 0.1984, 0.6318, 0.843, 0.3913, 0.712, 0.3605, 0.8508, 0.3605, 0.5769, 0.4423, 0.7077, 0.4731, 0.5694, 0.4731, 0.8345, 0.8585, 0.7114, 0.9816, 0.7114, 0.8585, 0.608, 0.1486, 0.6938, 0.2346, 0.608, 0.2346, 0.5694, 0.5347, 0.7114, 0.5039, 0.7077, 0.5347, 0.8514, 0.3298, 0.712, 0.299, 0.8508, 0.299, 0.1984, 0.6934, 0.3404, 0.6626, 0.3367, 0.6934, 0.7058, 0.7757, 0.5664, 0.7449, 0.7051, 0.7449, 0.7051, 0.7449, 0.5742, 0.7141, 0.6973, 0.7141, 0.1984, 0.6934, 0.3292, 0.7242, 0.206, 0.7242, 0.8508, 0.299, 0.7198, 0.2682, 0.843, 0.2682, 0.5694, 0.5347, 0.7001, 0.5654, 0.5769, 0.5654, 0.5694, 0.4731, 0.7114, 0.5039, 0.5657, 0.5039, 0.8508, 0.3605, 0.7114, 0.3298, 0.8514, 0.3298, 0.1984, 0.6318, 0.3404, 0.6626, 0.1947, 0.6626, 0.7051, 0.8065, 0.5657, 0.7757, 0.7058, 0.7757, 0.5928, 0.8585, 0.6973, 0.8373, 0.6787, 0.8585, 0.3053, 0.5755, 0.206, 0.601, 0.2195, 0.5798, 0.7385, 0.4168, 0.843, 0.3913, 0.8243, 0.4168, 0.6008, 0.4168, 0.7001, 0.4423, 0.5769, 0.4423, 0.7051, 0.8065, 0.6973, 0.8373, 0.5742, 0.8373, 0.206, 0.601, 0.3292, 0.601, 0.3367, 0.6318, 0.843, 0.3913, 0.7198, 0.3913, 0.712, 0.3605, 0.5769, 0.4423, 0.7001, 0.4423, 0.7077, 0.4731, 0.8345, 0.8585, 0.8345, 0.9816, 0.7114, 0.9816, 0.608, 0.1486, 0.6938, 0.1486, 0.6938, 0.2346, 0.5694, 0.5347, 0.5657, 0.5039, 0.7114, 0.5039, 0.8514, 0.3298, 0.7114, 0.3298, 0.712, 0.299, 0.1984, 0.6934, 0.1947, 0.6626, 0.3404, 0.6626, 0.7058, 0.7757, 0.5657, 0.7757, 0.5664, 0.7449, 0.7051, 0.7449, 0.5664, 0.7449, 0.5742, 0.7141, 0.1984, 0.6934, 0.3367, 0.6934, 0.3292, 0.7242, 0.8508, 0.299, 0.712, 0.299, 0.7198, 0.2682, 0.5694, 0.5347, 0.7077, 0.5347, 0.7001, 0.5654, 0.5694, 0.4731, 0.7077, 0.4731, 0.7114, 0.5039, 0.8508, 0.3605, 0.712, 0.3605, 0.7114, 0.3298, 0.1984, 0.6318, 0.3367, 0.6318, 0.3404, 0.6626, 0.7051, 0.8065, 0.5664, 0.8065, 0.5657, 0.7757, 0.5928, 0.8585, 0.5742, 0.8373, 0.6973, 0.8373, 0.3053, 0.5755, 0.3292, 0.601, 0.206, 0.601, 0.7385, 0.4168, 0.7198, 0.3913, 0.843, 0.3913, 0.6008, 0.4168, 0.6866, 0.4211, 0.7001, 0.4423])
me_cube_004.update()
me_cube_007 = bpy.data.meshes.new('Cube.007')
me_cube_007.from_pydata([(-1.0, -1.0, -1.0), (-0.7809, -0.6969, 1.344), (-1.0, 1.0, -1.0), (-0.7809, 0.6969, 1.344), (1.0, -1.0, -1.0), (0.6127, -0.6969, 1.414), (1.0, 1.0, -1.0), (0.6127, 0.6969, 1.414), (-1.183, -1.137, 0.0), (-1.183, 1.137, 0.0), (1.183, 1.137, 0.0), (1.183, -1.137, 0.0), (-1.123, 1.126, -0.5), (1.123, 1.126, -0.5), (1.123, -1.126, -0.5), (-1.123, -1.126, -0.5), (-1.123, -1.126, 0.5), (-1.123, 1.126, 0.5), (1.123, 1.126, 0.5), (1.123, -1.126, 0.5), (-1.0, -1.0, 1.0), (-1.0, 1.0, 1.0), (1.0, 1.0, 1.0), (1.0, -1.0, 1.0)], [], [(16, 21, 17), (21, 18, 17), (22, 19, 18), (23, 16, 19), (6, 0, 2), (3, 5, 7), (14, 8, 15), (10, 14, 13), (12, 10, 13), (8, 12, 15), (15, 2, 0), (12, 6, 2), (13, 4, 6), (14, 0, 4), (19, 8, 11), (18, 11, 10), (17, 10, 9), (16, 9, 8), (3, 20, 1), (7, 21, 3), (5, 22, 7), (5, 20, 23), (16, 20, 21), (21, 22, 18), (22, 23, 19), (23, 20, 16), (6, 4, 0), (3, 1, 5), (14, 11, 8), (10, 11, 14), (12, 9, 10), (8, 9, 12), (15, 12, 2), (12, 13, 6), (13, 14, 4), (14, 15, 0), (19, 16, 8), (18, 19, 11), (17, 18, 10), (16, 17, 9), (3, 21, 20), (7, 22, 21), (5, 23, 22), (5, 1, 20)])
_uv = me_cube_007.uv_layers.new(name='UVMap')
_uv.uv.foreach_set('vector', [0.8508, 0.5135, 0.7198, 0.5443, 0.712, 0.5135, 0.5769, 0.5909, 0.7077, 0.6217, 0.5694, 0.6217, 0.843, 0.6886, 0.712, 0.6578, 0.8508, 0.6578, 0.6192, 0.02547, 0.75, 0.05626, 0.6117, 0.05626, 1.0, 0.1232, 0.8768, 0.2463, 0.8768, 0.1232, 0.6938, 0.1486, 0.7797, 0.2346, 0.6938, 0.2346, 0.6117, 0.1178, 0.7537, 0.08705, 0.75, 0.1178, 0.8514, 0.627, 0.712, 0.5962, 0.8508, 0.5962, 0.5694, 0.6833, 0.7114, 0.6525, 0.7077, 0.6833, 0.8514, 0.4827, 0.712, 0.4519, 0.8508, 0.4519, 0.8508, 0.4519, 0.7198, 0.4211, 0.843, 0.4211, 0.5694, 0.6833, 0.7001, 0.7141, 0.5769, 0.7141, 0.8508, 0.5962, 0.7198, 0.5654, 0.843, 0.5654, 0.6117, 0.1178, 0.7424, 0.1486, 0.6192, 0.1486, 0.6117, 0.05626, 0.7537, 0.08705, 0.608, 0.08705, 0.8508, 0.6578, 0.7114, 0.627, 0.8514, 0.627, 0.5694, 0.6217, 0.7114, 0.6525, 0.5657, 0.6525, 0.8508, 0.5135, 0.7114, 0.4827, 0.8514, 0.4827, 0.7385, 0.5654, 0.843, 0.5443, 0.8243, 0.5654, 0.6763, 0.5654, 0.5769, 0.5909, 0.5904, 0.5697, 0.7385, 0.7141, 0.843, 0.6886, 0.8243, 0.7141, 0.6431, 0.0, 0.7424, 0.02547, 0.6192, 0.02547, 0.8508, 0.5135, 0.843, 0.5443, 0.7198, 0.5443, 0.5769, 0.5909, 0.7001, 0.5909, 0.7077, 0.6217, 0.843, 0.6886, 0.7198, 0.6886, 0.712, 0.6578, 0.6192, 0.02547, 0.7424, 0.02547, 0.75, 0.05626, 1.0, 0.1232, 1.0, 0.2463, 0.8768, 0.2463, 0.6938, 0.1486, 0.7797, 0.1486, 0.7797, 0.2346, 0.6117, 0.1178, 0.608, 0.08705, 0.7537, 0.08705, 0.8514, 0.627, 0.7114, 0.627, 0.712, 0.5962, 0.5694, 0.6833, 0.5657, 0.6525, 0.7114, 0.6525, 0.8514, 0.4827, 0.7114, 0.4827, 0.712, 0.4519, 0.8508, 0.4519, 0.712, 0.4519, 0.7198, 0.4211, 0.5694, 0.6833, 0.7077, 0.6833, 0.7001, 0.7141, 0.8508, 0.5962, 0.712, 0.5962, 0.7198, 0.5654, 0.6117, 0.1178, 0.75, 0.1178, 0.7424, 0.1486, 0.6117, 0.05626, 0.75, 0.05626, 0.7537, 0.08705, 0.8508, 0.6578, 0.712, 0.6578, 0.7114, 0.627, 0.5694, 0.6217, 0.7077, 0.6217, 0.7114, 0.6525, 0.8508, 0.5135, 0.712, 0.5135, 0.7114, 0.4827, 0.7385, 0.5654, 0.7198, 0.5443, 0.843, 0.5443, 0.6763, 0.5654, 0.7001, 0.5909, 0.5769, 0.5909, 0.7385, 0.7141, 0.7198, 0.6886, 0.843, 0.6886, 0.6431, 0.0, 0.7289, 0.004276, 0.7424, 0.02547])
me_cube_007.update()
me_cube_008 = bpy.data.meshes.new('Cube.008')
me_cube_008.from_pydata([(-1.0, -1.0, -1.0), (-0.7809, -0.6969, 1.344), (-1.0, 1.0, -1.0), (-0.7809, 0.6969, 1.344), (1.0, -1.0, -1.0), (0.6127, -0.6969, 1.414), (1.0, 1.0, -1.0), (0.6127, 0.6969, 1.414), (-1.183, -1.137, 0.0), (-1.183, 1.137, 0.0), (1.183, 1.137, 0.0), (1.183, -1.137, 0.0), (-1.123, 1.126, -0.5), (1.123, 1.126, -0.5), (1.123, -1.126, -0.5), (-1.123, -1.126, -0.5), (-1.123, -1.126, 0.5), (-1.123, 1.126, 0.5), (1.123, 1.126, 0.5), (1.123, -1.126, 0.5), (-1.0, -1.0, 1.0), (-1.0, 1.0, 1.0), (1.0, 1.0, 1.0), (1.0, -1.0, 1.0)], [], [(16, 21, 17), (21, 18, 17), (22, 19, 18), (23, 16, 19), (6, 0, 2), (3, 5, 7), (14, 8, 15), (10, 14, 13), (12, 10, 13), (8, 12, 15), (15, 2, 0), (12, 6, 2), (13, 4, 6), (14, 0, 4), (19, 8, 11), (18, 11, 10), (17, 10, 9), (16, 9, 8), (3, 20, 1), (7, 21, 3), (5, 22, 7), (5, 20, 23), (16, 20, 21), (21, 22, 18), (22, 23, 19), (23, 20, 16), (6, 4, 0), (3, 1, 5), (14, 11, 8), (10, 11, 14), (12, 9, 10), (8, 9, 12), (15, 12, 2), (12, 13, 6), (13, 14, 4), (14, 15, 0), (19, 16, 8), (18, 19, 11), (17, 18, 10), (16, 17, 9), (3, 21, 20), (7, 22, 21), (5, 23, 22), (5, 1, 20)])
_uv = me_cube_008.uv_layers.new(name='UVMap')
_uv.uv.foreach_set('vector', [0.8508, 0.8065, 0.7198, 0.8373, 0.712, 0.8065, 0.01124, 0.6006, 0.142, 0.6314, 0.00366, 0.6314, 0.5572, 0.7684, 0.4263, 0.7376, 0.565, 0.7376, 0.5769, 0.2936, 0.7077, 0.3244, 0.5694, 0.3244, 0.1232, 0.8694, 0.0, 0.9926, 0.0, 0.8694, 0.3196, 0.7427, 0.4054, 0.8286, 0.3196, 0.8286, 0.5694, 0.386, 0.7114, 0.3552, 0.7077, 0.386, 0.5657, 0.7068, 0.4263, 0.676, 0.565, 0.676, 0.00366, 0.693, 0.1457, 0.6622, 0.142, 0.693, 0.8514, 0.7757, 0.712, 0.7449, 0.8508, 0.7449, 0.8508, 0.7449, 0.7198, 0.7141, 0.843, 0.7141, 0.00366, 0.693, 0.1344, 0.7238, 0.01124, 0.7238, 0.565, 0.676, 0.4341, 0.6452, 0.5572, 0.6452, 0.5694, 0.386, 0.7001, 0.4168, 0.5769, 0.4168, 0.5694, 0.3244, 0.7114, 0.3552, 0.5657, 0.3552, 0.565, 0.7376, 0.4256, 0.7068, 0.5657, 0.7068, 0.00366, 0.6314, 0.1457, 0.6622, 0.0, 0.6622, 0.8508, 0.8065, 0.7114, 0.7757, 0.8514, 0.7757, 0.7385, 0.8585, 0.843, 0.8373, 0.8243, 0.8585, 0.1106, 0.5751, 0.01124, 0.6006, 0.02474, 0.5794, 0.4527, 0.7938, 0.5572, 0.7684, 0.5386, 0.7938, 0.6008, 0.2682, 0.7001, 0.2936, 0.5769, 0.2936, 0.8508, 0.8065, 0.843, 0.8373, 0.7198, 0.8373, 0.01124, 0.6006, 0.1344, 0.6006, 0.142, 0.6314, 0.5572, 0.7684, 0.4341, 0.7684, 0.4263, 0.7376, 0.5769, 0.2936, 0.7001, 0.2936, 0.7077, 0.3244, 0.1232, 0.8694, 0.1232, 0.9926, 0.0, 0.9926, 0.3196, 0.7427, 0.4054, 0.7427, 0.4054, 0.8286, 0.5694, 0.386, 0.5657, 0.3552, 0.7114, 0.3552, 0.5657, 0.7068, 0.4256, 0.7068, 0.4263, 0.676, 0.00366, 0.693, 0.0, 0.6622, 0.1457, 0.6622, 0.8514, 0.7757, 0.7114, 0.7757, 0.712, 0.7449, 0.8508, 0.7449, 0.712, 0.7449, 0.7198, 0.7141, 0.00366, 0.693, 0.142, 0.693, 0.1344, 0.7238, 0.565, 0.676, 0.4263, 0.676, 0.4341, 0.6452, 0.5694, 0.386, 0.7077, 0.386, 0.7001, 0.4168, 0.5694, 0.3244, 0.7077, 0.3244, 0.7114, 0.3552, 0.565, 0.7376, 0.4263, 0.7376, 0.4256, 0.7068, 0.00366, 0.6314, 0.142, 0.6314, 0.1457, 0.6622, 0.8508, 0.8065, 0.712, 0.8065, 0.7114, 0.7757, 0.7385, 0.8585, 0.7198, 0.8373, 0.843, 0.8373, 0.1106, 0.5751, 0.1344, 0.6006, 0.01124, 0.6006, 0.4527, 0.7938, 0.4341, 0.7684, 0.5572, 0.7684, 0.6008, 0.2682, 0.6866, 0.2724, 0.7001, 0.2936])
me_cube_008.update()

# ---- objects
ob_couch = bpy.data.objects.new('Couch', me_cube)
ob_light = bpy.data.objects.new('Light', light_light)
ob_camera = bpy.data.objects.new('Camera', cam_camera)
ob_cushion = bpy.data.objects.new('Cushion', me_cube_002)
ob_cushion2 = bpy.data.objects.new('Cushion2', me_cube_003)
ob_cushion3 = bpy.data.objects.new('Cushion3', me_cube_004)
ob_tinypillow = bpy.data.objects.new('TinyPillow', me_cube_007)
ob_cushion4 = bpy.data.objects.new('Cushion4', me_cube_008)

# ---- transforms, parenting, visibility, modifiers, constraints
ob_couch.location = (0.0, 0.0, 1.0)
ob_couch.lock_rotations_4d = False
ob_couch.empty_display_type = 'ARROWS'
ob_couch.lineart.crease_threshold = 0.0
ob_light.location = (2.668, 5.621, 6.21)
ob_light.rotation_euler = (0.6503, 0.05522, 1.866)
ob_light.lock_rotations_4d = False
ob_light.empty_display_type = 'ARROWS'
ob_light.color = (0.0, 0.0, 0.0, 0.0)
ob_light.lineart.crease_threshold = 0.0
ob_camera.location = (7.359, -6.926, 4.958)
ob_camera.rotation_euler = (1.109, 0.0, 0.8149)
ob_camera.lock_rotations_4d = False
ob_camera.empty_display_type = 'ARROWS'
ob_camera.color = (0.0, 0.0, 0.0, 0.0)
ob_camera.display_type = 'WIRE'
ob_camera.lineart.crease_threshold = 0.0
ob_cushion.location = (0.9149, 0.8915, 0.8959)
ob_cushion.scale = (1.0, 1.0, -0.2513)
ob_cushion2.location = (0.9149, 3.224, 0.8959)
ob_cushion2.scale = (1.0, 1.0, -0.2513)
ob_cushion3.location = (-0.00523, 0.9049, 1.778)
ob_cushion3.rotation_euler = (-0.0, -1.833, -0.0)
ob_cushion3.scale = (0.6204, 0.9788, -0.2457)
ob_tinypillow.location = (0.4883, 2.031, 1.497)
ob_tinypillow.rotation_euler = (-0.0, -1.833, -0.0)
ob_tinypillow.scale = (0.3639, 0.4928, -0.1332)
ob_cushion4.location = (-0.00523, 3.242, 1.778)
ob_cushion4.rotation_euler = (-0.0, -1.833, -0.0)
ob_cushion4.scale = (0.6204, 0.9788, -0.2457)

# ---- collection membership
col_collection.objects.link(ob_couch)
col_collection.objects.link(ob_light)
col_collection.objects.link(ob_camera)
col_collection.objects.link(ob_cushion)
col_collection.objects.link(ob_cushion2)
col_collection.objects.link(ob_cushion3)
col_collection.objects.link(ob_tinypillow)
col_collection.objects.link(ob_cushion4)

# ---- scene / render settings (as saved in the file)
scene.camera = ob_camera
scene.frame_start = 1; scene.frame_end = 250; scene.frame_set(1)
scene.render.engine = 'BLENDER_EEVEE_NEXT'
scene.cycles.sampling_pattern = 'TABULATED_SOBOL'
scene.cycles.use_light_tree = False
scene.view_settings.view_transform = 'Filmic'
bpy.context.view_layer.update()

